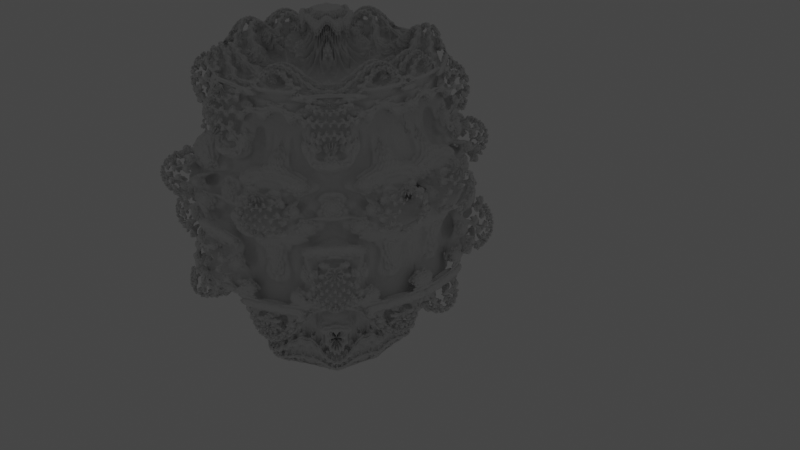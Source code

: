 # Source: mandelbulb.blend  (saved by Blender 3.3.6; exported with 4.5.12 LTS)
import bpy
from mathutils import Matrix  # noqa: F401  (used for matrix-valued properties, if any)

bpy.ops.wm.read_factory_settings(use_empty=True)
scene = bpy.context.scene
scene.name = 'Scene'

# ---- collections
col_collection = bpy.data.collections.new('Collection'); scene.collection.children.link(col_collection)

# ---- materials (node trees are filled in below, after node groups)
mat_material = bpy.data.materials.new('Material')
mat_material.alpha_threshold = 0.0
mat_material.roughness = 0.5
mat_material.line_color = (0.0, 0.0, 0.0, 1.0)

# ---- node groups
ng_nodegroup = bpy.data.node_groups.new('NodeGroup', 'GeometryNodeTree')
_s = ng_nodegroup.interface.new_socket(name='w', in_out='OUTPUT', socket_type='NodeSocketVector')
_s = ng_nodegroup.interface.new_socket(name='c', in_out='OUTPUT', socket_type='NodeSocketVector')
_s.min_value = -1e+04
_s.max_value = 1e+04
_s = ng_nodegroup.interface.new_socket(name='Exponent', in_out='OUTPUT', socket_type='NodeSocketFloat')
_s = ng_nodegroup.interface.new_socket(name='w', in_out='INPUT', socket_type='NodeSocketVector')
_s.min_value = -1e+04
_s.max_value = 1e+04
_s = ng_nodegroup.interface.new_socket(name='Exponent', in_out='INPUT', socket_type='NodeSocketFloat')
_s.default_value = 0.5
_s.min_value = -1e+04
_s.max_value = 1e+04
_s = ng_nodegroup.interface.new_socket(name='c', in_out='INPUT', socket_type='NodeSocketVector')
_s.min_value = -1e+04
_s.max_value = 1e+04
_N = ng_nodegroup.nodes; _L = ng_nodegroup.links
n0 = _N.new('NodeFrame'); n0.name = 'Frame'; n0.location = (-840, 100)
n0.label = 'wo'
n0.width = 660
n1 = _N.new('NodeFrame'); n1.name = 'Frame.001'; n1.location = (-835, -173)
n1.label = 'wi'
n1.width = 436
n2 = _N.new('NodeFrame'); n2.name = 'Frame.002'; n2.location = (-829, 319)
n2.label = 'wr'
n2.width = 200
n3 = _N.new('NodeFrame'); n3.name = 'Frame.006'; n3.location = (255, 266)
n3.label = 'w.x'
n3.width = 403
n4 = _N.new('NodeFrame'); n4.name = 'Frame.004'; n4.location = (-48, 80)
n4.label = 'wo'
n4.width = 200
n5 = _N.new('NodeFrame'); n5.name = 'Frame.005'; n5.location = (-51, -180)
n5.label = 'wi'
n5.width = 200
n6 = _N.new('NodeFrame'); n6.name = 'Frame.003'; n6.location = (-54, 321)
n6.label = 'wr'
n6.width = 200
n7 = _N.new('NodeFrame'); n7.name = 'Frame.008'; n7.location = (257, -216)
n7.label = 'w.z'
n7.width = 377
n8 = _N.new('NodeFrame'); n8.name = 'Frame.007'; n8.location = (268, 5)
n8.label = 'w.y'
n8.width = 401
n9 = _N.new('NodeReroute'); n9.name = 'Reroute.001'; n9.location = (-899, 80)
n9.width = 16
n9.socket_idname = 'NodeSocketVector'
n10 = _N.new('ShaderNodeSeparateXYZ'); n10.name = 'Separate XYZ'; n10.location = (30, -30)
n11 = _N.new('ShaderNodeMath'); n11.name = 'Math'; n11.location = (267, -38)
n11.operation = 'DIVIDE'
n12 = _N.new('ShaderNodeMath'); n12.name = 'Math.001'; n12.location = (490, -39)
n12.operation = 'ARCCOSINE'
n13 = _N.new('ShaderNodeMath'); n13.name = 'Math.002'; n13.location = (266, -30)
n13.operation = 'ARCTAN2'
n14 = _N.new('ShaderNodeSeparateXYZ'); n14.name = 'Separate XYZ.001'; n14.location = (30, -49)
n15 = _N.new('ShaderNodeVectorMath'); n15.name = 'Vector Math'; n15.location = (30, -30)
n15.operation = 'LENGTH'
n16 = _N.new('ShaderNodeMath'); n16.name = 'Math.006'; n16.location = (30, -39)
n16.hide = True
n16.operation = 'SINE'
n17 = _N.new('ShaderNodeMath'); n17.name = 'Math.009'; n17.location = (229, -35)
n17.hide = True
n17.operation = 'MULTIPLY'
n18 = _N.new('ShaderNodeMath'); n18.name = 'Math.008'; n18.location = (233, -99)
n18.hide = True
n18.operation = 'MULTIPLY'
n19 = _N.new('ShaderNodeMath'); n19.name = 'Math.007'; n19.location = (35, -101)
n19.hide = True
n19.operation = 'SINE'
n20 = _N.new('ShaderNodeMath'); n20.name = 'Math.004'; n20.location = (30, -30)
n20.operation = 'MULTIPLY'
n21 = _N.new('ShaderNodeMath'); n21.name = 'Math.005'; n21.location = (30, -30)
n21.operation = 'MULTIPLY'
n22 = _N.new('ShaderNodeMath'); n22.name = 'Math.003'; n22.location = (30, -30)
n22.operation = 'POWER'
n23 = _N.new('ShaderNodeMath'); n23.name = 'Math.014'; n23.location = (30, -105)
n23.hide = True
n23.operation = 'COSINE'
n24 = _N.new('ShaderNodeMath'); n24.name = 'Math.015'; n24.location = (201, -101)
n24.hide = True
n24.operation = 'MULTIPLY'
n25 = _N.new('ShaderNodeMath'); n25.name = 'Math.010'; n25.location = (231, -35)
n25.hide = True
n25.operation = 'MULTIPLY'
n26 = _N.new('ShaderNodeMath'); n26.name = 'Math.011'; n26.location = (30, -35)
n26.hide = True
n26.operation = 'COSINE'
n27 = _N.new('ShaderNodeMath'); n27.name = 'Math.012'; n27.location = (207, -43)
n27.hide = True
n27.operation = 'MULTIPLY'
n28 = _N.new('ShaderNodeCombineXYZ'); n28.name = 'Combine XYZ'; n28.location = (899, -10)
n29 = _N.new('ShaderNodeVectorMath'); n29.name = 'Vector Math.001'; n29.location = (1153, 33)
n29.operation = 'SUBTRACT'
n30 = _N.new('NodeGroupOutput'); n30.name = 'Group Output'; n30.location = (1460, 12)
n31 = _N.new('NodeGroupInput'); n31.name = 'Group Input'; n31.location = (-1099, 0)
n32 = _N.new('NodeReroute'); n32.name = 'Reroute'; n32.location = (-326, 214)
n32.width = 16
n32.socket_idname = 'NodeSocketFloat'
n33 = _N.new('ShaderNodeMath'); n33.name = 'Math.013'; n33.location = (31, -35)
n33.hide = True
n33.operation = 'SINE'
n10.parent = n0
n11.parent = n0
n12.parent = n0
n13.parent = n1
n14.parent = n1
n15.parent = n2
n16.parent = n3
n17.parent = n3
n18.parent = n3
n19.parent = n3
n20.parent = n4
n21.parent = n5
n22.parent = n6
n23.parent = n7
n24.parent = n7
n25.parent = n8
n26.parent = n8
n27.parent = n7
n33.parent = n7
_L.new(n31.outputs[0], n9.inputs[0])
_L.new(n31.outputs[1], n32.inputs[0])
_L.new(n9.outputs[0], n15.inputs[0])
_L.new(n9.outputs[0], n10.inputs[0])
_L.new(n9.outputs[0], n14.inputs[0])
_L.new(n10.outputs[1], n11.inputs[0])
_L.new(n15.outputs[1], n11.inputs[1])
_L.new(n11.outputs[0], n12.inputs[0])
_L.new(n14.outputs[0], n13.inputs[0])
_L.new(n14.outputs[2], n13.inputs[1])
_L.new(n32.outputs[0], n22.inputs[1])
_L.new(n32.outputs[0], n20.inputs[1])
_L.new(n32.outputs[0], n21.inputs[1])
_L.new(n15.outputs[1], n22.inputs[0])
_L.new(n12.outputs[0], n20.inputs[0])
_L.new(n13.outputs[0], n21.inputs[0])
_L.new(n21.outputs[0], n19.inputs[0])
_L.new(n20.outputs[0], n16.inputs[0])
_L.new(n16.outputs[0], n18.inputs[0])
_L.new(n19.outputs[0], n18.inputs[1])
_L.new(n22.outputs[0], n17.inputs[0])
_L.new(n18.outputs[0], n17.inputs[1])
_L.new(n26.outputs[0], n25.inputs[1])
_L.new(n20.outputs[0], n26.inputs[0])
_L.new(n22.outputs[0], n25.inputs[0])
_L.new(n22.outputs[0], n27.inputs[0])
_L.new(n20.outputs[0], n33.inputs[0])
_L.new(n21.outputs[0], n23.inputs[0])
_L.new(n33.outputs[0], n24.inputs[0])
_L.new(n23.outputs[0], n24.inputs[1])
_L.new(n24.outputs[0], n27.inputs[1])
_L.new(n17.outputs[0], n28.inputs[0])
_L.new(n25.outputs[0], n28.inputs[1])
_L.new(n27.outputs[0], n28.inputs[2])
_L.new(n29.outputs[0], n30.inputs[0])
_L.new(n28.outputs[0], n29.inputs[0])
_L.new(n31.outputs[2], n29.inputs[1])
_L.new(n31.outputs[2], n30.inputs[1])
_L.new(n32.outputs[0], n30.inputs[2])
n30.is_active_output = True
ng_geometry_nodes = bpy.data.node_groups.new('Geometry Nodes', 'GeometryNodeTree')
_s = ng_geometry_nodes.interface.new_socket(name='Geometry', in_out='OUTPUT', socket_type='NodeSocketGeometry')
_s = ng_geometry_nodes.interface.new_socket(name='Geometry', in_out='INPUT', socket_type='NodeSocketGeometry')
ng_geometry_nodes.is_modifier = True
_N = ng_geometry_nodes.nodes; _L = ng_geometry_nodes.links
n0 = _N.new('GeometryNodeVolumeCube'); n0.name = 'Volume Cube'; n0.location = (1946, 179)
n0.inputs[2].default_value = (0.0, -1.0, 0.0)
n1 = _N.new('GeometryNodeInputPosition'); n1.name = 'Position'; n1.location = (406, 98)
n2 = _N.new('ShaderNodeVectorMath'); n2.name = 'Vector Math'; n2.location = (1500, 127)
n2.operation = 'LENGTH'
n3 = _N.new('GeometryNodeGroup'); n3.name = 'Group.002'; n3.location = (1224, 110)
n3.node_tree = ng_nodegroup
n4 = _N.new('GeometryNodeGroup'); n4.name = 'Group'; n4.location = (989, 89)
n4.node_tree = ng_nodegroup
n5 = _N.new('FunctionNodeInputInt'); n5.name = 'Integer'; n5.location = (1565, -68)
n5.integer = 600
n5.outputs[0].default_value = 0
n6 = _N.new('ShaderNodeValue'); n6.name = 'Value'; n6.location = (409, 32)
n6.outputs[0].default_value = 8.0
n7 = _N.new('GeometryNodeTransform'); n7.name = 'Transform'; n7.location = (2392, -105)
n7.inputs[3].default_value = (-1.0, 1.0, 1.0)
n8 = _N.new('GeometryNodeJoinGeometry'); n8.name = 'Join Geometry'; n8.location = (2611, 53)
n9 = _N.new('GeometryNodeVolumeToMesh'); n9.name = 'Volume to Mesh'; n9.location = (2134, 149)
n10 = _N.new('ShaderNodeMath'); n10.name = 'Math.001'; n10.location = (1756, -141)
n10.hide = True
n10.operation = 'MULTIPLY'
n11 = _N.new('GeometryNodeJoinGeometry'); n11.name = 'Join Geometry.001'; n11.location = (3014, 56)
n12 = _N.new('GeometryNodeTransform'); n12.name = 'Transform.001'; n12.location = (2836, -145)
n12.inputs[3].default_value = (1.0, 1.0, -1.0)
n13 = _N.new('NodeGroupOutput'); n13.name = 'Group Output'; n13.location = (3564, 44)
n14 = _N.new('GeometryNodeGroup'); n14.name = 'Group.001'; n14.location = (764, 101)
n14.node_tree = ng_nodegroup
n15 = _N.new('GeometryNodeSetShadeSmooth'); n15.name = 'Set Shade Smooth'; n15.location = (3244, 67)
n16 = _N.new('ShaderNodeMath'); n16.name = 'Math'; n16.location = (1716, 147)
n16.operation = 'LESS_THAN'
n16.use_clamp = True
n16.inputs[1].default_value = 1.1
_L.new(n14.outputs[0], n4.inputs[0])
_L.new(n0.outputs[0], n9.inputs[0])
_L.new(n16.outputs[0], n0.inputs[0])
_L.new(n3.outputs[0], n2.inputs[0])
_L.new(n4.outputs[0], n3.inputs[0])
_L.new(n1.outputs[0], n14.inputs[0])
_L.new(n14.outputs[1], n4.inputs[2])
_L.new(n14.outputs[2], n4.inputs[1])
_L.new(n4.outputs[1], n3.inputs[2])
_L.new(n4.outputs[2], n3.inputs[1])
_L.new(n2.outputs[1], n16.inputs[0])
_L.new(n5.outputs[0], n0.inputs[5])
_L.new(n5.outputs[0], n9.inputs[2])
_L.new(n1.outputs[0], n14.inputs[2])
_L.new(n6.outputs[0], n14.inputs[1])
_L.new(n5.outputs[0], n10.inputs[0])
_L.new(n10.outputs[0], n0.inputs[4])
_L.new(n10.outputs[0], n0.inputs[6])
_L.new(n7.outputs[0], n8.inputs[0])
_L.new(n12.outputs[0], n11.inputs[0])
_L.new(n8.outputs[0], n11.inputs[0])
_L.new(n8.outputs[0], n12.inputs[0])
_L.new(n9.outputs[0], n8.inputs[0])
_L.new(n9.outputs[0], n7.inputs[0])
_L.new(n15.outputs[0], n13.inputs[0])
_L.new(n11.outputs[0], n15.inputs[0])
n13.is_active_output = True

# ---- material node trees
mat_material.use_nodes = True; mat_material.node_tree.nodes.clear()
_N = mat_material.node_tree.nodes; _L = mat_material.node_tree.links
n0 = _N.new('ShaderNodeBsdfPrincipled'); n0.name = 'Principled BSDF'; n0.location = (261, 260)
n0.distribution = 'GGX'
n0.subsurface_method = 'RANDOM_WALK_SKIN'
n0.inputs[0].default_value = (0.7503, 0.8, 0.7845, 1.0)
n0.inputs[3].default_value = 53.95
n0.inputs[8].default_value = 1.0
n0.inputs[10].default_value = 1.0
n0.inputs[11].default_value = 1.619
n0.inputs[13].default_value = 0.5182
n0.inputs[20].default_value = 0.0
n0.inputs[27].default_value = (0.0, 0.0, 0.0, 1.0)
n0.inputs[28].default_value = 1.0
n1 = _N.new('ShaderNodeOutputMaterial'); n1.name = 'Material Output'; n1.location = (682, 163)
_L.new(n0.outputs[0], n1.inputs[0])
n1.is_active_output = True

# ---- world
world_world = bpy.data.worlds.new('World'); scene.world = world_world
world_world.use_nodes = True; world_world.node_tree.nodes.clear()
_N = world_world.node_tree.nodes; _L = world_world.node_tree.links
n0 = _N.new('ShaderNodeOutputWorld'); n0.name = 'World Output'; n0.location = (300, 300)
n1 = _N.new('ShaderNodeBackground'); n1.name = 'Background'; n1.location = (10, 300)
n1.inputs[0].default_value = (0.05088, 0.05088, 0.05088, 1.0)
_L.new(n1.outputs[0], n0.inputs[0])
n0.is_active_output = True
world_world.color = (0.05088, 0.05088, 0.05088)
world_world.use_sun_shadow = False
world_world.sun_shadow_jitter_overblur = 0.0

# ---- cameras
cam_camera = bpy.data.cameras.new('Camera')
cam_camera.clip_end = 100.0
cam_camera.ortho_scale = 7.314

# ---- lights
light_light = bpy.data.lights.new('Light', 'POINT')
light_light.transmission_factor = 0.0
light_light.energy = 1000.0
light_light.shadow_soft_size = 0.1
light_light.shadow_maximum_resolution = 0.006
light_light.use_absolute_resolution = True

# ---- meshes
me_cube = bpy.data.meshes.new('Cube')
me_cube.from_pydata([(1.0, 1.0, 1.0), (1.0, 1.0, -1.0), (1.0, -1.0, 1.0), (1.0, -1.0, -1.0), (-1.0, 1.0, 1.0), (-1.0, 1.0, -1.0), (-1.0, -1.0, 1.0), (-1.0, -1.0, -1.0), (-1.0, -0.7115, 1.0), (1.0, -0.6597, -1.0), (1.0, -0.6849, 1.0), (-1.0, -0.7135, -1.0), (-1.0, -0.6578, 0.6089), (-1.0, -0.7115, 1.0), (1.0, -0.6849, 1.0), (-1.0, -0.7135, -1.0), (-1.0, -0.6578, 0.6089)], [(14, 13), (16, 15), (13, 16)], [(0, 4, 8, 10), (3, 2, 6, 7), (7, 6, 8, 12, 11), (5, 1, 9, 11), (1, 0, 10, 9), (5, 4, 0, 1), (11, 9, 3, 7), (10, 8, 6, 2), (9, 10, 2, 3), (11, 12, 8, 4, 5)])
_uv = me_cube.uv_layers.new(name='UVMap')
_uv.uv.foreach_set('vector', [0.625, 0.5, 0.875, 0.5, 0.875, 0.7139, 0.625, 0.7106, 0.375, 0.75, 0.625, 0.75, 0.625, 1.0, 0.375, 1.0, 0.375, 0.0, 0.625, 0.0, 0.625, 0.03606, 0.5761, 0.04277, 0.375, 0.03581, 0.125, 0.5, 0.375, 0.5, 0.375, 0.7075, 0.125, 0.7142, 0.375, 0.5, 0.625, 0.5, 0.625, 0.7106, 0.375, 0.7075, 0.375, 0.25, 0.625, 0.25, 0.625, 0.5, 0.375, 0.5, 0.125, 0.7142, 0.375, 0.7075, 0.375, 0.75, 0.125, 0.75, 0.625, 0.7106, 0.875, 0.7139, 0.875, 0.75, 0.625, 0.75, 0.375, 0.7075, 0.625, 0.7106, 0.625, 0.75, 0.375, 0.75, 0.375, 0.03581, 0.5761, 0.04277, 0.625, 0.03606, 0.625, 0.25, 0.375, 0.25])
me_cube.materials.append(mat_material)
me_cube.use_mirror_vertex_groups = False
me_cube.update()

# ---- objects
ob_cube = bpy.data.objects.new('Cube', me_cube)
ob_light = bpy.data.objects.new('Light', light_light)
ob_camera = bpy.data.objects.new('Camera', cam_camera)

# ---- transforms, parenting, visibility, modifiers, constraints
ob_cube.location = (-0.584, 0.4428, 0.3458)
ob_cube.rotation_euler = (4.712, 3.142, 0.0)
ob_cube.scale = (3.097, 3.669, 3.179)
ob_cube.lock_rotations_4d = False
ob_cube.empty_display_type = 'ARROWS'
ob_cube.lineart.crease_threshold = 0.0
_m = ob_cube.modifiers.new('GeometryNodes', 'NODES')
_m.node_group = ng_geometry_nodes
ob_light.location = (425.2, -48.8, 178.8)
ob_light.rotation_euler = (0.6503, 0.05522, 1.866)
ob_light.lock_rotations_4d = False
ob_light.empty_display_type = 'ARROWS'
ob_light.color = (0.0, 0.0, 0.0, 0.0)
ob_light.lineart.crease_threshold = 0.0
ob_camera.location = (15.62, -12.89, 9.774)
ob_camera.rotation_euler = (1.109, 0.0, 0.8149)
ob_camera.lock_rotations_4d = False
ob_camera.empty_display_type = 'ARROWS'
ob_camera.color = (0.0, 0.0, 0.0, 0.0)
ob_camera.display_type = 'WIRE'
ob_camera.lineart.crease_threshold = 0.0

# ---- collection membership
col_collection.objects.link(ob_cube)
col_collection.objects.link(ob_light)
col_collection.objects.link(ob_camera)

# ---- scene / render settings (as saved in the file)
scene.camera = ob_camera
scene.frame_start = 1; scene.frame_end = 250; scene.frame_set(45)
scene.render.engine = 'CYCLES'
scene.cycles.sampling_pattern = 'TABULATED_SOBOL'
scene.cycles.use_light_tree = False
scene.view_settings.view_transform = 'Filmic'
bpy.context.view_layer.update()

